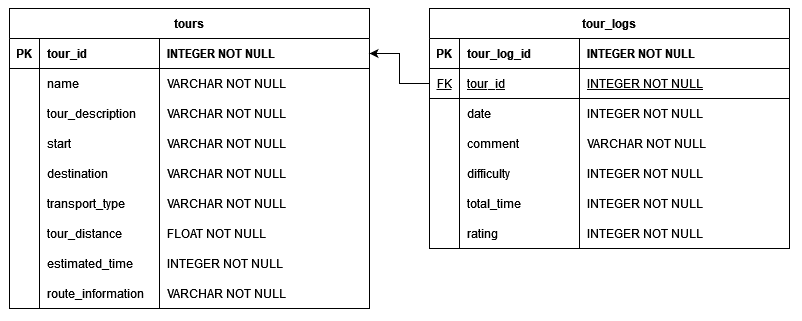

The diagram above was exported from draw.io. Its source (the exported page's mxGraphModel, read from the mxfile embedded in the PNG):
<mxGraphModel dx="666" dy="4060" grid="1" gridSize="10" guides="1" tooltips="1" connect="1" arrows="1" fold="1" page="1" pageScale="1" pageWidth="827" pageHeight="1169" math="0" shadow="0">
  <root>
    <mxCell id="0" />
    <mxCell id="1" parent="0" />
    <mxCell id="9FYFUw_VhgZOk2dTVexa-1" value="tours" style="shape=table;startSize=30;container=1;collapsible=1;childLayout=tableLayout;fixedRows=1;rowLines=0;fontStyle=1;align=center;resizeLast=1;" parent="1" vertex="1">
      <mxGeometry x="20" y="-2310" width="360" height="300" as="geometry" />
    </mxCell>
    <mxCell id="9FYFUw_VhgZOk2dTVexa-2" value="" style="shape=partialRectangle;collapsible=0;dropTarget=0;pointerEvents=0;fillColor=none;points=[[0,0.5],[1,0.5]];portConstraint=eastwest;top=0;left=0;right=0;bottom=1;" parent="9FYFUw_VhgZOk2dTVexa-1" vertex="1">
      <mxGeometry y="30" width="360" height="30" as="geometry" />
    </mxCell>
    <mxCell id="9FYFUw_VhgZOk2dTVexa-3" value="PK" style="shape=partialRectangle;overflow=hidden;connectable=0;fillColor=none;top=0;left=0;bottom=0;right=0;fontStyle=1;" parent="9FYFUw_VhgZOk2dTVexa-2" vertex="1">
      <mxGeometry width="30" height="30" as="geometry">
        <mxRectangle width="30" height="30" as="alternateBounds" />
      </mxGeometry>
    </mxCell>
    <mxCell id="9FYFUw_VhgZOk2dTVexa-4" value="tour_id" style="shape=partialRectangle;overflow=hidden;connectable=0;fillColor=none;top=0;left=0;bottom=0;right=0;align=left;spacingLeft=6;fontStyle=1;" parent="9FYFUw_VhgZOk2dTVexa-2" vertex="1">
      <mxGeometry x="30" width="120" height="30" as="geometry">
        <mxRectangle width="120" height="30" as="alternateBounds" />
      </mxGeometry>
    </mxCell>
    <mxCell id="9FYFUw_VhgZOk2dTVexa-5" value="INTEGER NOT NULL" style="shape=partialRectangle;overflow=hidden;connectable=0;fillColor=none;top=0;left=0;bottom=0;right=0;align=left;spacingLeft=6;fontStyle=1;" parent="9FYFUw_VhgZOk2dTVexa-2" vertex="1">
      <mxGeometry x="150" width="210" height="30" as="geometry">
        <mxRectangle width="210" height="30" as="alternateBounds" />
      </mxGeometry>
    </mxCell>
    <mxCell id="9FYFUw_VhgZOk2dTVexa-22" value="" style="shape=partialRectangle;collapsible=0;dropTarget=0;pointerEvents=0;fillColor=none;points=[[0,0.5],[1,0.5]];portConstraint=eastwest;top=0;left=0;right=0;bottom=0;" parent="9FYFUw_VhgZOk2dTVexa-1" vertex="1">
      <mxGeometry y="60" width="360" height="30" as="geometry" />
    </mxCell>
    <mxCell id="9FYFUw_VhgZOk2dTVexa-23" value="" style="shape=partialRectangle;overflow=hidden;connectable=0;fillColor=none;top=0;left=0;bottom=0;right=0;" parent="9FYFUw_VhgZOk2dTVexa-22" vertex="1">
      <mxGeometry width="30" height="30" as="geometry">
        <mxRectangle width="30" height="30" as="alternateBounds" />
      </mxGeometry>
    </mxCell>
    <mxCell id="9FYFUw_VhgZOk2dTVexa-24" value="name" style="shape=partialRectangle;overflow=hidden;connectable=0;fillColor=none;top=0;left=0;bottom=0;right=0;align=left;spacingLeft=6;" parent="9FYFUw_VhgZOk2dTVexa-22" vertex="1">
      <mxGeometry x="30" width="120" height="30" as="geometry">
        <mxRectangle width="120" height="30" as="alternateBounds" />
      </mxGeometry>
    </mxCell>
    <mxCell id="9FYFUw_VhgZOk2dTVexa-25" value="VARCHAR NOT NULL" style="shape=partialRectangle;overflow=hidden;connectable=0;fillColor=none;top=0;left=0;bottom=0;right=0;align=left;spacingLeft=6;" parent="9FYFUw_VhgZOk2dTVexa-22" vertex="1">
      <mxGeometry x="150" width="210" height="30" as="geometry">
        <mxRectangle width="210" height="30" as="alternateBounds" />
      </mxGeometry>
    </mxCell>
    <mxCell id="9FYFUw_VhgZOk2dTVexa-26" style="shape=partialRectangle;collapsible=0;dropTarget=0;pointerEvents=0;fillColor=none;points=[[0,0.5],[1,0.5]];portConstraint=eastwest;top=0;left=0;right=0;bottom=0;" parent="9FYFUw_VhgZOk2dTVexa-1" vertex="1">
      <mxGeometry y="90" width="360" height="30" as="geometry" />
    </mxCell>
    <mxCell id="9FYFUw_VhgZOk2dTVexa-27" style="shape=partialRectangle;overflow=hidden;connectable=0;fillColor=none;top=0;left=0;bottom=0;right=0;" parent="9FYFUw_VhgZOk2dTVexa-26" vertex="1">
      <mxGeometry width="30" height="30" as="geometry">
        <mxRectangle width="30" height="30" as="alternateBounds" />
      </mxGeometry>
    </mxCell>
    <mxCell id="9FYFUw_VhgZOk2dTVexa-28" value="tour_description" style="shape=partialRectangle;overflow=hidden;connectable=0;fillColor=none;top=0;left=0;bottom=0;right=0;align=left;spacingLeft=6;" parent="9FYFUw_VhgZOk2dTVexa-26" vertex="1">
      <mxGeometry x="30" width="120" height="30" as="geometry">
        <mxRectangle width="120" height="30" as="alternateBounds" />
      </mxGeometry>
    </mxCell>
    <mxCell id="9FYFUw_VhgZOk2dTVexa-29" value="VARCHAR NOT NULL" style="shape=partialRectangle;overflow=hidden;connectable=0;fillColor=none;top=0;left=0;bottom=0;right=0;align=left;spacingLeft=6;" parent="9FYFUw_VhgZOk2dTVexa-26" vertex="1">
      <mxGeometry x="150" width="210" height="30" as="geometry">
        <mxRectangle width="210" height="30" as="alternateBounds" />
      </mxGeometry>
    </mxCell>
    <mxCell id="9FYFUw_VhgZOk2dTVexa-63" style="shape=partialRectangle;collapsible=0;dropTarget=0;pointerEvents=0;fillColor=none;points=[[0,0.5],[1,0.5]];portConstraint=eastwest;top=0;left=0;right=0;bottom=0;" parent="9FYFUw_VhgZOk2dTVexa-1" vertex="1">
      <mxGeometry y="120" width="360" height="30" as="geometry" />
    </mxCell>
    <mxCell id="9FYFUw_VhgZOk2dTVexa-64" style="shape=partialRectangle;overflow=hidden;connectable=0;fillColor=none;top=0;left=0;bottom=0;right=0;" parent="9FYFUw_VhgZOk2dTVexa-63" vertex="1">
      <mxGeometry width="30" height="30" as="geometry">
        <mxRectangle width="30" height="30" as="alternateBounds" />
      </mxGeometry>
    </mxCell>
    <mxCell id="9FYFUw_VhgZOk2dTVexa-65" value="start" style="shape=partialRectangle;overflow=hidden;connectable=0;fillColor=none;top=0;left=0;bottom=0;right=0;align=left;spacingLeft=6;" parent="9FYFUw_VhgZOk2dTVexa-63" vertex="1">
      <mxGeometry x="30" width="120" height="30" as="geometry">
        <mxRectangle width="120" height="30" as="alternateBounds" />
      </mxGeometry>
    </mxCell>
    <mxCell id="9FYFUw_VhgZOk2dTVexa-66" value="VARCHAR NOT NULL" style="shape=partialRectangle;overflow=hidden;connectable=0;fillColor=none;top=0;left=0;bottom=0;right=0;align=left;spacingLeft=6;" parent="9FYFUw_VhgZOk2dTVexa-63" vertex="1">
      <mxGeometry x="150" width="210" height="30" as="geometry">
        <mxRectangle width="210" height="30" as="alternateBounds" />
      </mxGeometry>
    </mxCell>
    <mxCell id="9FYFUw_VhgZOk2dTVexa-59" style="shape=partialRectangle;collapsible=0;dropTarget=0;pointerEvents=0;fillColor=none;points=[[0,0.5],[1,0.5]];portConstraint=eastwest;top=0;left=0;right=0;bottom=0;" parent="9FYFUw_VhgZOk2dTVexa-1" vertex="1">
      <mxGeometry y="150" width="360" height="30" as="geometry" />
    </mxCell>
    <mxCell id="9FYFUw_VhgZOk2dTVexa-60" style="shape=partialRectangle;overflow=hidden;connectable=0;fillColor=none;top=0;left=0;bottom=0;right=0;" parent="9FYFUw_VhgZOk2dTVexa-59" vertex="1">
      <mxGeometry width="30" height="30" as="geometry">
        <mxRectangle width="30" height="30" as="alternateBounds" />
      </mxGeometry>
    </mxCell>
    <mxCell id="9FYFUw_VhgZOk2dTVexa-61" value="destination" style="shape=partialRectangle;overflow=hidden;connectable=0;fillColor=none;top=0;left=0;bottom=0;right=0;align=left;spacingLeft=6;" parent="9FYFUw_VhgZOk2dTVexa-59" vertex="1">
      <mxGeometry x="30" width="120" height="30" as="geometry">
        <mxRectangle width="120" height="30" as="alternateBounds" />
      </mxGeometry>
    </mxCell>
    <mxCell id="9FYFUw_VhgZOk2dTVexa-62" value="VARCHAR NOT NULL" style="shape=partialRectangle;overflow=hidden;connectable=0;fillColor=none;top=0;left=0;bottom=0;right=0;align=left;spacingLeft=6;" parent="9FYFUw_VhgZOk2dTVexa-59" vertex="1">
      <mxGeometry x="150" width="210" height="30" as="geometry">
        <mxRectangle width="210" height="30" as="alternateBounds" />
      </mxGeometry>
    </mxCell>
    <mxCell id="9FYFUw_VhgZOk2dTVexa-55" style="shape=partialRectangle;collapsible=0;dropTarget=0;pointerEvents=0;fillColor=none;points=[[0,0.5],[1,0.5]];portConstraint=eastwest;top=0;left=0;right=0;bottom=0;" parent="9FYFUw_VhgZOk2dTVexa-1" vertex="1">
      <mxGeometry y="180" width="360" height="30" as="geometry" />
    </mxCell>
    <mxCell id="9FYFUw_VhgZOk2dTVexa-56" style="shape=partialRectangle;overflow=hidden;connectable=0;fillColor=none;top=0;left=0;bottom=0;right=0;" parent="9FYFUw_VhgZOk2dTVexa-55" vertex="1">
      <mxGeometry width="30" height="30" as="geometry">
        <mxRectangle width="30" height="30" as="alternateBounds" />
      </mxGeometry>
    </mxCell>
    <mxCell id="9FYFUw_VhgZOk2dTVexa-57" value="transport_type" style="shape=partialRectangle;overflow=hidden;connectable=0;fillColor=none;top=0;left=0;bottom=0;right=0;align=left;spacingLeft=6;" parent="9FYFUw_VhgZOk2dTVexa-55" vertex="1">
      <mxGeometry x="30" width="120" height="30" as="geometry">
        <mxRectangle width="120" height="30" as="alternateBounds" />
      </mxGeometry>
    </mxCell>
    <mxCell id="9FYFUw_VhgZOk2dTVexa-58" value="VARCHAR NOT NULL" style="shape=partialRectangle;overflow=hidden;connectable=0;fillColor=none;top=0;left=0;bottom=0;right=0;align=left;spacingLeft=6;" parent="9FYFUw_VhgZOk2dTVexa-55" vertex="1">
      <mxGeometry x="150" width="210" height="30" as="geometry">
        <mxRectangle width="210" height="30" as="alternateBounds" />
      </mxGeometry>
    </mxCell>
    <mxCell id="9FYFUw_VhgZOk2dTVexa-51" style="shape=partialRectangle;collapsible=0;dropTarget=0;pointerEvents=0;fillColor=none;points=[[0,0.5],[1,0.5]];portConstraint=eastwest;top=0;left=0;right=0;bottom=0;" parent="9FYFUw_VhgZOk2dTVexa-1" vertex="1">
      <mxGeometry y="210" width="360" height="30" as="geometry" />
    </mxCell>
    <mxCell id="9FYFUw_VhgZOk2dTVexa-52" style="shape=partialRectangle;overflow=hidden;connectable=0;fillColor=none;top=0;left=0;bottom=0;right=0;" parent="9FYFUw_VhgZOk2dTVexa-51" vertex="1">
      <mxGeometry width="30" height="30" as="geometry">
        <mxRectangle width="30" height="30" as="alternateBounds" />
      </mxGeometry>
    </mxCell>
    <mxCell id="9FYFUw_VhgZOk2dTVexa-53" value="tour_distance" style="shape=partialRectangle;overflow=hidden;connectable=0;fillColor=none;top=0;left=0;bottom=0;right=0;align=left;spacingLeft=6;" parent="9FYFUw_VhgZOk2dTVexa-51" vertex="1">
      <mxGeometry x="30" width="120" height="30" as="geometry">
        <mxRectangle width="120" height="30" as="alternateBounds" />
      </mxGeometry>
    </mxCell>
    <mxCell id="9FYFUw_VhgZOk2dTVexa-54" value="FLOAT NOT NULL" style="shape=partialRectangle;overflow=hidden;connectable=0;fillColor=none;top=0;left=0;bottom=0;right=0;align=left;spacingLeft=6;" parent="9FYFUw_VhgZOk2dTVexa-51" vertex="1">
      <mxGeometry x="150" width="210" height="30" as="geometry">
        <mxRectangle width="210" height="30" as="alternateBounds" />
      </mxGeometry>
    </mxCell>
    <mxCell id="9FYFUw_VhgZOk2dTVexa-47" style="shape=partialRectangle;collapsible=0;dropTarget=0;pointerEvents=0;fillColor=none;points=[[0,0.5],[1,0.5]];portConstraint=eastwest;top=0;left=0;right=0;bottom=0;" parent="9FYFUw_VhgZOk2dTVexa-1" vertex="1">
      <mxGeometry y="240" width="360" height="30" as="geometry" />
    </mxCell>
    <mxCell id="9FYFUw_VhgZOk2dTVexa-48" style="shape=partialRectangle;overflow=hidden;connectable=0;fillColor=none;top=0;left=0;bottom=0;right=0;" parent="9FYFUw_VhgZOk2dTVexa-47" vertex="1">
      <mxGeometry width="30" height="30" as="geometry">
        <mxRectangle width="30" height="30" as="alternateBounds" />
      </mxGeometry>
    </mxCell>
    <mxCell id="9FYFUw_VhgZOk2dTVexa-49" value="estimated_time" style="shape=partialRectangle;overflow=hidden;connectable=0;fillColor=none;top=0;left=0;bottom=0;right=0;align=left;spacingLeft=6;" parent="9FYFUw_VhgZOk2dTVexa-47" vertex="1">
      <mxGeometry x="30" width="120" height="30" as="geometry">
        <mxRectangle width="120" height="30" as="alternateBounds" />
      </mxGeometry>
    </mxCell>
    <mxCell id="9FYFUw_VhgZOk2dTVexa-50" value="INTEGER NOT NULL" style="shape=partialRectangle;overflow=hidden;connectable=0;fillColor=none;top=0;left=0;bottom=0;right=0;align=left;spacingLeft=6;" parent="9FYFUw_VhgZOk2dTVexa-47" vertex="1">
      <mxGeometry x="150" width="210" height="30" as="geometry">
        <mxRectangle width="210" height="30" as="alternateBounds" />
      </mxGeometry>
    </mxCell>
    <mxCell id="9FYFUw_VhgZOk2dTVexa-75" style="shape=partialRectangle;collapsible=0;dropTarget=0;pointerEvents=0;fillColor=none;points=[[0,0.5],[1,0.5]];portConstraint=eastwest;top=0;left=0;right=0;bottom=0;" parent="9FYFUw_VhgZOk2dTVexa-1" vertex="1">
      <mxGeometry y="270" width="360" height="30" as="geometry" />
    </mxCell>
    <mxCell id="9FYFUw_VhgZOk2dTVexa-76" style="shape=partialRectangle;overflow=hidden;connectable=0;fillColor=none;top=0;left=0;bottom=0;right=0;" parent="9FYFUw_VhgZOk2dTVexa-75" vertex="1">
      <mxGeometry width="30" height="30" as="geometry">
        <mxRectangle width="30" height="30" as="alternateBounds" />
      </mxGeometry>
    </mxCell>
    <mxCell id="9FYFUw_VhgZOk2dTVexa-77" value="route_information" style="shape=partialRectangle;overflow=hidden;connectable=0;fillColor=none;top=0;left=0;bottom=0;right=0;align=left;spacingLeft=6;" parent="9FYFUw_VhgZOk2dTVexa-75" vertex="1">
      <mxGeometry x="30" width="120" height="30" as="geometry">
        <mxRectangle width="120" height="30" as="alternateBounds" />
      </mxGeometry>
    </mxCell>
    <mxCell id="9FYFUw_VhgZOk2dTVexa-78" value="VARCHAR NOT NULL" style="shape=partialRectangle;overflow=hidden;connectable=0;fillColor=none;top=0;left=0;bottom=0;right=0;align=left;spacingLeft=6;" parent="9FYFUw_VhgZOk2dTVexa-75" vertex="1">
      <mxGeometry x="150" width="210" height="30" as="geometry">
        <mxRectangle width="210" height="30" as="alternateBounds" />
      </mxGeometry>
    </mxCell>
    <mxCell id="9FYFUw_VhgZOk2dTVexa-30" value="tour_logs" style="shape=table;startSize=30;container=1;collapsible=1;childLayout=tableLayout;fixedRows=1;rowLines=0;fontStyle=1;align=center;resizeLast=1;" parent="1" vertex="1">
      <mxGeometry x="440" y="-2310" width="360" height="240" as="geometry" />
    </mxCell>
    <mxCell id="9FYFUw_VhgZOk2dTVexa-31" value="" style="shape=partialRectangle;collapsible=0;dropTarget=0;pointerEvents=0;fillColor=none;points=[[0,0.5],[1,0.5]];portConstraint=eastwest;top=0;left=0;right=0;bottom=1;" parent="9FYFUw_VhgZOk2dTVexa-30" vertex="1">
      <mxGeometry y="30" width="360" height="30" as="geometry" />
    </mxCell>
    <mxCell id="9FYFUw_VhgZOk2dTVexa-32" value="PK" style="shape=partialRectangle;overflow=hidden;connectable=0;fillColor=none;top=0;left=0;bottom=0;right=0;fontStyle=1;" parent="9FYFUw_VhgZOk2dTVexa-31" vertex="1">
      <mxGeometry width="30" height="30" as="geometry">
        <mxRectangle width="30" height="30" as="alternateBounds" />
      </mxGeometry>
    </mxCell>
    <mxCell id="9FYFUw_VhgZOk2dTVexa-33" value="tour_log_id" style="shape=partialRectangle;overflow=hidden;connectable=0;fillColor=none;top=0;left=0;bottom=0;right=0;align=left;spacingLeft=6;fontStyle=1;" parent="9FYFUw_VhgZOk2dTVexa-31" vertex="1">
      <mxGeometry x="30" width="120" height="30" as="geometry">
        <mxRectangle width="120" height="30" as="alternateBounds" />
      </mxGeometry>
    </mxCell>
    <mxCell id="9FYFUw_VhgZOk2dTVexa-34" value="INTEGER NOT NULL" style="shape=partialRectangle;overflow=hidden;connectable=0;fillColor=none;top=0;left=0;bottom=0;right=0;align=left;spacingLeft=6;fontStyle=1;" parent="9FYFUw_VhgZOk2dTVexa-31" vertex="1">
      <mxGeometry x="150" width="210" height="30" as="geometry">
        <mxRectangle width="210" height="30" as="alternateBounds" />
      </mxGeometry>
    </mxCell>
    <mxCell id="9FYFUw_VhgZOk2dTVexa-35" style="shape=partialRectangle;collapsible=0;dropTarget=0;pointerEvents=0;fillColor=none;points=[[0,0.5],[1,0.5]];portConstraint=eastwest;top=0;left=0;right=0;bottom=1;" parent="9FYFUw_VhgZOk2dTVexa-30" vertex="1">
      <mxGeometry y="60" width="360" height="30" as="geometry" />
    </mxCell>
    <mxCell id="9FYFUw_VhgZOk2dTVexa-36" value="FK" style="shape=partialRectangle;overflow=hidden;connectable=0;fillColor=none;top=0;left=0;bottom=0;right=0;fontStyle=4;" parent="9FYFUw_VhgZOk2dTVexa-35" vertex="1">
      <mxGeometry width="30" height="30" as="geometry">
        <mxRectangle width="30" height="30" as="alternateBounds" />
      </mxGeometry>
    </mxCell>
    <mxCell id="9FYFUw_VhgZOk2dTVexa-37" value="tour_id" style="shape=partialRectangle;overflow=hidden;connectable=0;fillColor=none;top=0;left=0;bottom=0;right=0;align=left;spacingLeft=6;fontStyle=4;" parent="9FYFUw_VhgZOk2dTVexa-35" vertex="1">
      <mxGeometry x="30" width="120" height="30" as="geometry">
        <mxRectangle width="120" height="30" as="alternateBounds" />
      </mxGeometry>
    </mxCell>
    <mxCell id="9FYFUw_VhgZOk2dTVexa-38" value="INTEGER NOT NULL" style="shape=partialRectangle;overflow=hidden;connectable=0;fillColor=none;top=0;left=0;bottom=0;right=0;align=left;spacingLeft=6;fontStyle=4;" parent="9FYFUw_VhgZOk2dTVexa-35" vertex="1">
      <mxGeometry x="150" width="210" height="30" as="geometry">
        <mxRectangle width="210" height="30" as="alternateBounds" />
      </mxGeometry>
    </mxCell>
    <mxCell id="9FYFUw_VhgZOk2dTVexa-39" value="" style="shape=partialRectangle;collapsible=0;dropTarget=0;pointerEvents=0;fillColor=none;points=[[0,0.5],[1,0.5]];portConstraint=eastwest;top=0;left=0;right=0;bottom=0;" parent="9FYFUw_VhgZOk2dTVexa-30" vertex="1">
      <mxGeometry y="90" width="360" height="30" as="geometry" />
    </mxCell>
    <mxCell id="9FYFUw_VhgZOk2dTVexa-40" value="" style="shape=partialRectangle;overflow=hidden;connectable=0;fillColor=none;top=0;left=0;bottom=0;right=0;" parent="9FYFUw_VhgZOk2dTVexa-39" vertex="1">
      <mxGeometry width="30" height="30" as="geometry">
        <mxRectangle width="30" height="30" as="alternateBounds" />
      </mxGeometry>
    </mxCell>
    <mxCell id="9FYFUw_VhgZOk2dTVexa-41" value="date" style="shape=partialRectangle;overflow=hidden;connectable=0;fillColor=none;top=0;left=0;bottom=0;right=0;align=left;spacingLeft=6;" parent="9FYFUw_VhgZOk2dTVexa-39" vertex="1">
      <mxGeometry x="30" width="120" height="30" as="geometry">
        <mxRectangle width="120" height="30" as="alternateBounds" />
      </mxGeometry>
    </mxCell>
    <mxCell id="9FYFUw_VhgZOk2dTVexa-42" value="INTEGER NOT NULL" style="shape=partialRectangle;overflow=hidden;connectable=0;fillColor=none;top=0;left=0;bottom=0;right=0;align=left;spacingLeft=6;" parent="9FYFUw_VhgZOk2dTVexa-39" vertex="1">
      <mxGeometry x="150" width="210" height="30" as="geometry">
        <mxRectangle width="210" height="30" as="alternateBounds" />
      </mxGeometry>
    </mxCell>
    <mxCell id="9FYFUw_VhgZOk2dTVexa-87" style="shape=partialRectangle;collapsible=0;dropTarget=0;pointerEvents=0;fillColor=none;points=[[0,0.5],[1,0.5]];portConstraint=eastwest;top=0;left=0;right=0;bottom=0;" parent="9FYFUw_VhgZOk2dTVexa-30" vertex="1">
      <mxGeometry y="120" width="360" height="30" as="geometry" />
    </mxCell>
    <mxCell id="9FYFUw_VhgZOk2dTVexa-88" style="shape=partialRectangle;overflow=hidden;connectable=0;fillColor=none;top=0;left=0;bottom=0;right=0;" parent="9FYFUw_VhgZOk2dTVexa-87" vertex="1">
      <mxGeometry width="30" height="30" as="geometry">
        <mxRectangle width="30" height="30" as="alternateBounds" />
      </mxGeometry>
    </mxCell>
    <mxCell id="9FYFUw_VhgZOk2dTVexa-89" value="comment" style="shape=partialRectangle;overflow=hidden;connectable=0;fillColor=none;top=0;left=0;bottom=0;right=0;align=left;spacingLeft=6;" parent="9FYFUw_VhgZOk2dTVexa-87" vertex="1">
      <mxGeometry x="30" width="120" height="30" as="geometry">
        <mxRectangle width="120" height="30" as="alternateBounds" />
      </mxGeometry>
    </mxCell>
    <mxCell id="9FYFUw_VhgZOk2dTVexa-90" value="VARCHAR NOT NULL" style="shape=partialRectangle;overflow=hidden;connectable=0;fillColor=none;top=0;left=0;bottom=0;right=0;align=left;spacingLeft=6;" parent="9FYFUw_VhgZOk2dTVexa-87" vertex="1">
      <mxGeometry x="150" width="210" height="30" as="geometry">
        <mxRectangle width="210" height="30" as="alternateBounds" />
      </mxGeometry>
    </mxCell>
    <mxCell id="9FYFUw_VhgZOk2dTVexa-83" style="shape=partialRectangle;collapsible=0;dropTarget=0;pointerEvents=0;fillColor=none;points=[[0,0.5],[1,0.5]];portConstraint=eastwest;top=0;left=0;right=0;bottom=0;" parent="9FYFUw_VhgZOk2dTVexa-30" vertex="1">
      <mxGeometry y="150" width="360" height="30" as="geometry" />
    </mxCell>
    <mxCell id="9FYFUw_VhgZOk2dTVexa-84" style="shape=partialRectangle;overflow=hidden;connectable=0;fillColor=none;top=0;left=0;bottom=0;right=0;" parent="9FYFUw_VhgZOk2dTVexa-83" vertex="1">
      <mxGeometry width="30" height="30" as="geometry">
        <mxRectangle width="30" height="30" as="alternateBounds" />
      </mxGeometry>
    </mxCell>
    <mxCell id="9FYFUw_VhgZOk2dTVexa-85" value="difficulty" style="shape=partialRectangle;overflow=hidden;connectable=0;fillColor=none;top=0;left=0;bottom=0;right=0;align=left;spacingLeft=6;" parent="9FYFUw_VhgZOk2dTVexa-83" vertex="1">
      <mxGeometry x="30" width="120" height="30" as="geometry">
        <mxRectangle width="120" height="30" as="alternateBounds" />
      </mxGeometry>
    </mxCell>
    <mxCell id="9FYFUw_VhgZOk2dTVexa-86" value="INTEGER NOT NULL" style="shape=partialRectangle;overflow=hidden;connectable=0;fillColor=none;top=0;left=0;bottom=0;right=0;align=left;spacingLeft=6;" parent="9FYFUw_VhgZOk2dTVexa-83" vertex="1">
      <mxGeometry x="150" width="210" height="30" as="geometry">
        <mxRectangle width="210" height="30" as="alternateBounds" />
      </mxGeometry>
    </mxCell>
    <mxCell id="9FYFUw_VhgZOk2dTVexa-99" style="shape=partialRectangle;collapsible=0;dropTarget=0;pointerEvents=0;fillColor=none;points=[[0,0.5],[1,0.5]];portConstraint=eastwest;top=0;left=0;right=0;bottom=0;" parent="9FYFUw_VhgZOk2dTVexa-30" vertex="1">
      <mxGeometry y="180" width="360" height="30" as="geometry" />
    </mxCell>
    <mxCell id="9FYFUw_VhgZOk2dTVexa-100" style="shape=partialRectangle;overflow=hidden;connectable=0;fillColor=none;top=0;left=0;bottom=0;right=0;" parent="9FYFUw_VhgZOk2dTVexa-99" vertex="1">
      <mxGeometry width="30" height="30" as="geometry">
        <mxRectangle width="30" height="30" as="alternateBounds" />
      </mxGeometry>
    </mxCell>
    <mxCell id="9FYFUw_VhgZOk2dTVexa-101" value="total_time" style="shape=partialRectangle;overflow=hidden;connectable=0;fillColor=none;top=0;left=0;bottom=0;right=0;align=left;spacingLeft=6;" parent="9FYFUw_VhgZOk2dTVexa-99" vertex="1">
      <mxGeometry x="30" width="120" height="30" as="geometry">
        <mxRectangle width="120" height="30" as="alternateBounds" />
      </mxGeometry>
    </mxCell>
    <mxCell id="9FYFUw_VhgZOk2dTVexa-102" value="INTEGER NOT NULL" style="shape=partialRectangle;overflow=hidden;connectable=0;fillColor=none;top=0;left=0;bottom=0;right=0;align=left;spacingLeft=6;" parent="9FYFUw_VhgZOk2dTVexa-99" vertex="1">
      <mxGeometry x="150" width="210" height="30" as="geometry">
        <mxRectangle width="210" height="30" as="alternateBounds" />
      </mxGeometry>
    </mxCell>
    <mxCell id="9FYFUw_VhgZOk2dTVexa-95" style="shape=partialRectangle;collapsible=0;dropTarget=0;pointerEvents=0;fillColor=none;points=[[0,0.5],[1,0.5]];portConstraint=eastwest;top=0;left=0;right=0;bottom=0;" parent="9FYFUw_VhgZOk2dTVexa-30" vertex="1">
      <mxGeometry y="210" width="360" height="30" as="geometry" />
    </mxCell>
    <mxCell id="9FYFUw_VhgZOk2dTVexa-96" style="shape=partialRectangle;overflow=hidden;connectable=0;fillColor=none;top=0;left=0;bottom=0;right=0;" parent="9FYFUw_VhgZOk2dTVexa-95" vertex="1">
      <mxGeometry width="30" height="30" as="geometry">
        <mxRectangle width="30" height="30" as="alternateBounds" />
      </mxGeometry>
    </mxCell>
    <mxCell id="9FYFUw_VhgZOk2dTVexa-97" value="rating" style="shape=partialRectangle;overflow=hidden;connectable=0;fillColor=none;top=0;left=0;bottom=0;right=0;align=left;spacingLeft=6;" parent="9FYFUw_VhgZOk2dTVexa-95" vertex="1">
      <mxGeometry x="30" width="120" height="30" as="geometry">
        <mxRectangle width="120" height="30" as="alternateBounds" />
      </mxGeometry>
    </mxCell>
    <mxCell id="9FYFUw_VhgZOk2dTVexa-98" value="INTEGER NOT NULL" style="shape=partialRectangle;overflow=hidden;connectable=0;fillColor=none;top=0;left=0;bottom=0;right=0;align=left;spacingLeft=6;" parent="9FYFUw_VhgZOk2dTVexa-95" vertex="1">
      <mxGeometry x="150" width="210" height="30" as="geometry">
        <mxRectangle width="210" height="30" as="alternateBounds" />
      </mxGeometry>
    </mxCell>
    <mxCell id="9FYFUw_VhgZOk2dTVexa-103" style="edgeStyle=orthogonalEdgeStyle;rounded=0;orthogonalLoop=1;jettySize=auto;html=1;exitX=0;exitY=0.5;exitDx=0;exitDy=0;entryX=1;entryY=0.5;entryDx=0;entryDy=0;" parent="1" source="9FYFUw_VhgZOk2dTVexa-35" target="9FYFUw_VhgZOk2dTVexa-2" edge="1">
      <mxGeometry relative="1" as="geometry" />
    </mxCell>
  </root>
</mxGraphModel>